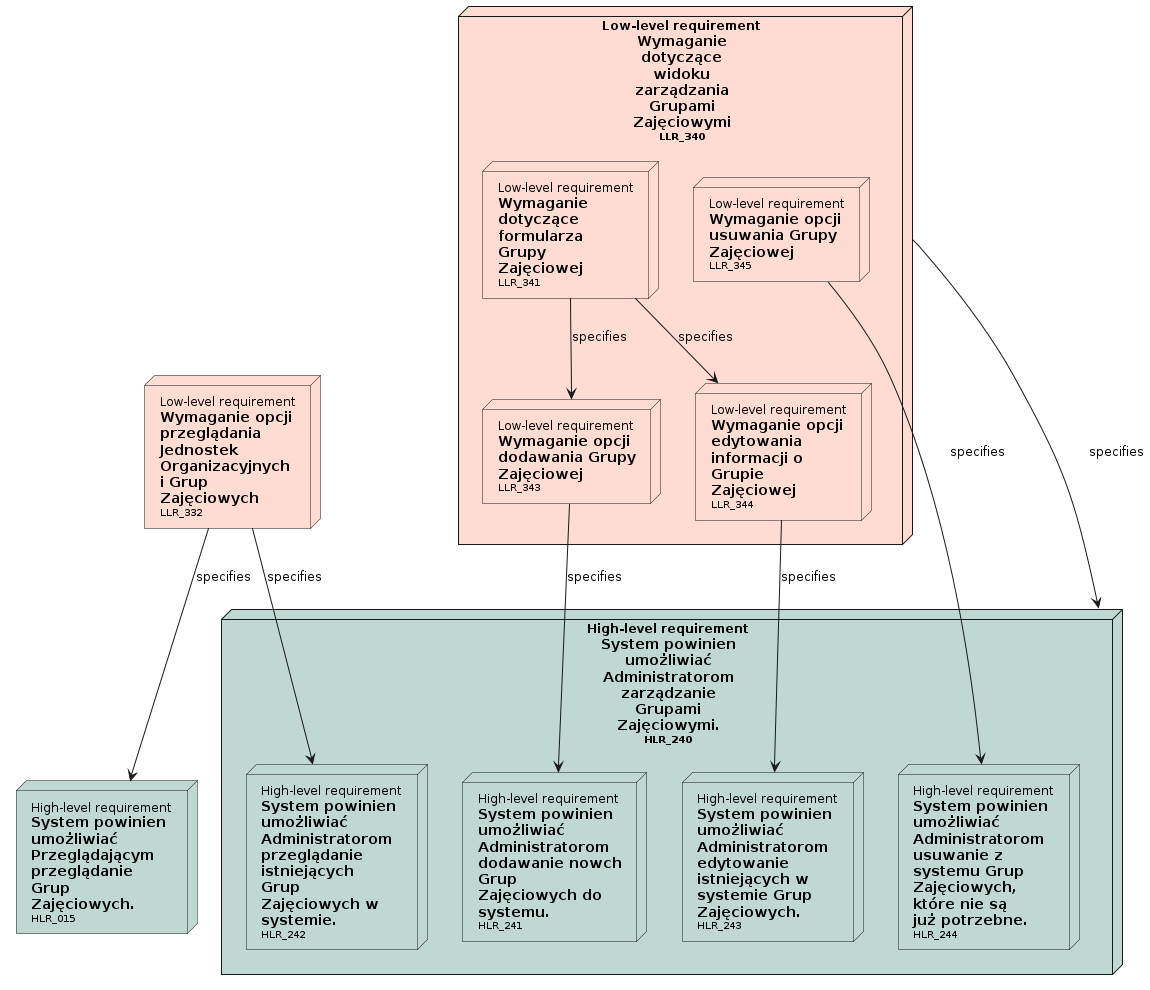

The diagram above was rendered by PlantUML. Its source (embedded in the PNG):
@startuml

' Nodes definition 

node "<size:12>High-level requirement</size>\n**System powinien**\n**umożliwiać**\n**Przeglądającym**\n**przeglądanie**\n**Grup**\n**Zajęciowych.**\n<size:10>HLR_015</size>" as HLR_015 [[../analiza_i_projektowanie.html#HLR_015]] #BFD8D2
node "<size:12>High-level requirement</size>\n**System powinien**\n**umożliwiać**\n**Administratorom**\n**zarządzanie**\n**Grupami**\n**Zajęciowymi.**\n<size:10>HLR_240</size>" as HLR_240 [[../analiza_i_projektowanie.html#HLR_240]] #BFD8D2{
'child needs:
node "<size:12>High-level requirement</size>\n**System powinien**\n**umożliwiać**\n**Administratorom**\n**dodawanie nowch**\n**Grup**\n**Zajęciowych do**\n**systemu.**\n<size:10>HLR_241</size>" as HLR_241 [[../analiza_i_projektowanie.html#HLR_241]] #BFD8D2
node "<size:12>High-level requirement</size>\n**System powinien**\n**umożliwiać**\n**Administratorom**\n**przeglądanie**\n**istniejących**\n**Grup**\n**Zajęciowych w**\n**systemie.**\n<size:10>HLR_242</size>" as HLR_242 [[../analiza_i_projektowanie.html#HLR_242]] #BFD8D2
node "<size:12>High-level requirement</size>\n**System powinien**\n**umożliwiać**\n**Administratorom**\n**edytowanie**\n**istniejących w**\n**systemie Grup**\n**Zajęciowych.**\n<size:10>HLR_243</size>" as HLR_243 [[../analiza_i_projektowanie.html#HLR_243]] #BFD8D2
node "<size:12>High-level requirement</size>\n**System powinien**\n**umożliwiać**\n**Administratorom**\n**usuwanie z**\n**systemu Grup**\n**Zajęciowych,**\n**które nie są**\n**już potrzebne.**\n<size:10>HLR_244</size>" as HLR_244 [[../analiza_i_projektowanie.html#HLR_244]] #BFD8D2
}
node "<size:12>Low-level requirement</size>\n**Wymaganie opcji**\n**przeglądania**\n**Jednostek**\n**Organizacyjnych**\n**i Grup**\n**Zajęciowych**\n<size:10>LLR_332</size>" as LLR_332 [[../analiza_i_projektowanie.html#LLR_332]] #FEDCD2
node "<size:12>Low-level requirement</size>\n**Wymaganie**\n**dotyczące**\n**widoku**\n**zarządzania**\n**Grupami**\n**Zajęciowymi**\n<size:10>LLR_340</size>" as LLR_340 [[../analiza_i_projektowanie.html#LLR_340]] #FEDCD2{
'child needs:
node "<size:12>Low-level requirement</size>\n**Wymaganie**\n**dotyczące**\n**formularza**\n**Grupy**\n**Zajęciowej**\n<size:10>LLR_341</size>" as LLR_341 [[../analiza_i_projektowanie.html#LLR_341]] #FEDCD2
node "<size:12>Low-level requirement</size>\n**Wymaganie opcji**\n**dodawania Grupy**\n**Zajęciowej**\n<size:10>LLR_343</size>" as LLR_343 [[../analiza_i_projektowanie.html#LLR_343]] #FEDCD2
node "<size:12>Low-level requirement</size>\n**Wymaganie opcji**\n**edytowania**\n**informacji o**\n**Grupie**\n**Zajęciowej**\n<size:10>LLR_344</size>" as LLR_344 [[../analiza_i_projektowanie.html#LLR_344]] #FEDCD2
node "<size:12>Low-level requirement</size>\n**Wymaganie opcji**\n**usuwania Grupy**\n**Zajęciowej**\n<size:10>LLR_345</size>" as LLR_345 [[../analiza_i_projektowanie.html#LLR_345]] #FEDCD2
}

' Connection definition 

LLR_332 --> HLR_015: specifies
LLR_332 --> HLR_242: specifies
LLR_340 --> HLR_240: specifies
LLR_341 --> LLR_343: specifies
LLR_341 --> LLR_344: specifies
LLR_343 --> HLR_241: specifies
LLR_344 --> HLR_243: specifies
LLR_345 --> HLR_244: specifies

@enduml